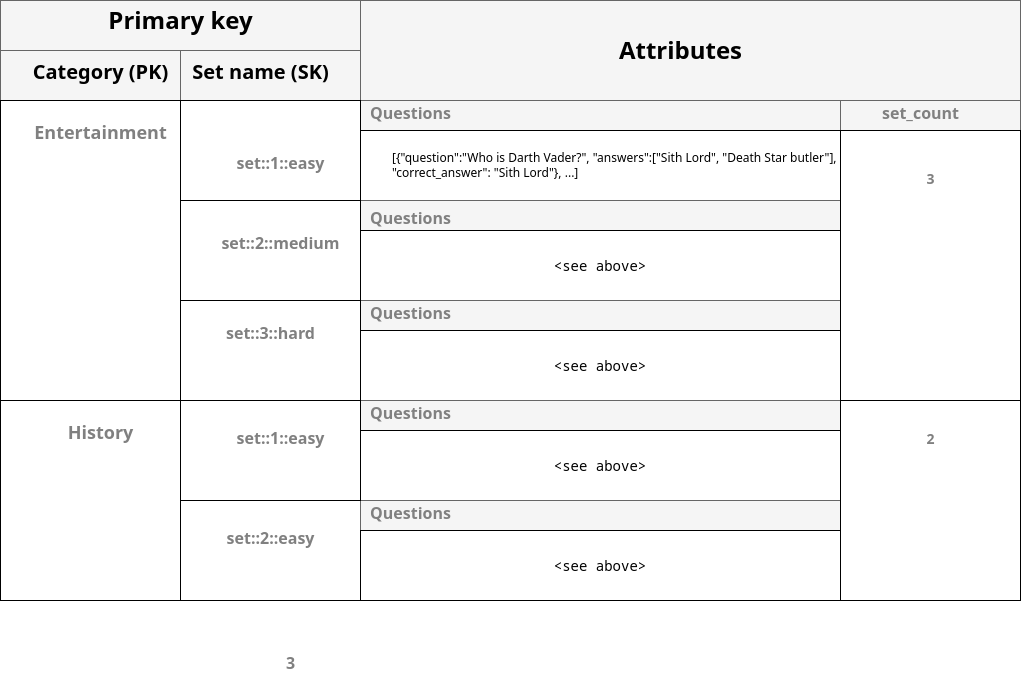

The diagram above was exported from draw.io. Its source (the exported page's mxGraphModel, read from the mxfile embedded in the PNG):
<mxGraphModel dx="1432" dy="905" grid="1" gridSize="10" guides="1" tooltips="1" connect="1" arrows="1" fold="1" page="1" pageScale="1" pageWidth="1169" pageHeight="827" math="0" shadow="0">
  <root>
    <mxCell id="0" />
    <object label="table structure" id="1">
      <mxCell parent="0" />
    </object>
    <mxCell id="E9l6Znqhp8DpD6IxyQNP-3" value="" style="rounded=0;whiteSpace=wrap;html=1;fillColor=#f5f5f5;fontColor=#333333;strokeColor=#666666;" vertex="1" parent="1">
      <mxGeometry x="60" y="50" width="1020" height="100" as="geometry" />
    </mxCell>
    <mxCell id="E9l6Znqhp8DpD6IxyQNP-4" value="" style="rounded=0;whiteSpace=wrap;html=1;fillColor=#f5f5f5;fontColor=#333333;strokeColor=#666666;" vertex="1" parent="1">
      <mxGeometry x="60" y="50" width="360" height="100" as="geometry" />
    </mxCell>
    <mxCell id="E9l6Znqhp8DpD6IxyQNP-5" value="" style="rounded=0;whiteSpace=wrap;html=1;fillColor=#f5f5f5;fontColor=#333333;strokeColor=#666666;" vertex="1" parent="1">
      <mxGeometry x="60" y="100" width="180" height="50" as="geometry" />
    </mxCell>
    <mxCell id="E9l6Znqhp8DpD6IxyQNP-6" value="" style="rounded=0;whiteSpace=wrap;html=1;fillColor=#f5f5f5;fontColor=#333333;strokeColor=#666666;" vertex="1" parent="1">
      <mxGeometry x="240" y="100" width="180" height="50" as="geometry" />
    </mxCell>
    <mxCell id="E9l6Znqhp8DpD6IxyQNP-8" value="" style="rounded=0;whiteSpace=wrap;html=1;" vertex="1" parent="1">
      <mxGeometry x="60" y="150" width="180" height="300" as="geometry" />
    </mxCell>
    <mxCell id="E9l6Znqhp8DpD6IxyQNP-44" value="" style="rounded=0;whiteSpace=wrap;html=1;" vertex="1" parent="1">
      <mxGeometry x="240" y="400" width="180" as="geometry" />
    </mxCell>
    <mxCell id="8lxBMBVgcO91DwZVDp7h-7" style="edgeStyle=orthogonalEdgeStyle;rounded=0;orthogonalLoop=1;jettySize=auto;html=1;exitX=0.5;exitY=1;exitDx=0;exitDy=0;" edge="1" parent="1">
      <mxGeometry relative="1" as="geometry">
        <mxPoint x="510" y="560" as="sourcePoint" />
        <mxPoint x="510" y="560" as="targetPoint" />
      </mxGeometry>
    </mxCell>
    <mxCell id="8lxBMBVgcO91DwZVDp7h-8" value="" style="rounded=0;whiteSpace=wrap;html=1;fillColor=#f5f5f5;fontColor=#333333;strokeColor=#666666;" vertex="1" parent="1">
      <mxGeometry x="420" y="150" width="480" height="30" as="geometry" />
    </mxCell>
    <mxCell id="8lxBMBVgcO91DwZVDp7h-16" value="&lt;div style=&quot;background-color: rgb(255, 255, 255); font-family: &amp;quot;Droid Sans Mono&amp;quot;, &amp;quot;monospace&amp;quot;, monospace; font-size: 14px; line-height: 19px; white-space: pre;&quot;&gt;&lt;br&gt;&lt;/div&gt;" style="rounded=0;whiteSpace=wrap;html=1;" vertex="1" parent="1">
      <mxGeometry x="420" y="180" width="480" height="70" as="geometry" />
    </mxCell>
    <mxCell id="8lxBMBVgcO91DwZVDp7h-22" value="" style="rounded=0;whiteSpace=wrap;html=1;fillColor=#f5f5f5;fontColor=#333333;strokeColor=#666666;" vertex="1" parent="1">
      <mxGeometry x="420" y="250" width="480" height="30" as="geometry" />
    </mxCell>
    <mxCell id="8lxBMBVgcO91DwZVDp7h-23" value="&lt;div style=&quot;background-color: rgb(255, 255, 255); font-family: &amp;quot;Droid Sans Mono&amp;quot;, &amp;quot;monospace&amp;quot;, monospace; font-size: 14px; line-height: 19px; white-space: pre;&quot;&gt;&amp;lt;see above&amp;gt;&lt;/div&gt;" style="rounded=0;whiteSpace=wrap;html=1;" vertex="1" parent="1">
      <mxGeometry x="420" y="280" width="480" height="70" as="geometry" />
    </mxCell>
    <mxCell id="8lxBMBVgcO91DwZVDp7h-25" value="" style="rounded=0;whiteSpace=wrap;html=1;fillColor=#f5f5f5;fontColor=#333333;strokeColor=#666666;" vertex="1" parent="1">
      <mxGeometry x="420" y="350" width="480" height="30" as="geometry" />
    </mxCell>
    <mxCell id="8lxBMBVgcO91DwZVDp7h-26" value="&lt;div style=&quot;background-color: rgb(255, 255, 255); font-family: &amp;quot;Droid Sans Mono&amp;quot;, &amp;quot;monospace&amp;quot;, monospace; font-size: 14px; line-height: 19px; white-space: pre;&quot;&gt;&amp;lt;see above&amp;gt;&lt;/div&gt;" style="rounded=0;whiteSpace=wrap;html=1;" vertex="1" parent="1">
      <mxGeometry x="420" y="380" width="480" height="70" as="geometry" />
    </mxCell>
    <mxCell id="8lxBMBVgcO91DwZVDp7h-44" value="" style="rounded=0;whiteSpace=wrap;html=1;" vertex="1" parent="1">
      <mxGeometry x="60" y="450" width="180" height="200" as="geometry" />
    </mxCell>
    <mxCell id="8lxBMBVgcO91DwZVDp7h-45" value="" style="rounded=0;whiteSpace=wrap;html=1;" vertex="1" parent="1">
      <mxGeometry x="240" y="450" width="180" height="200" as="geometry" />
    </mxCell>
    <mxCell id="8lxBMBVgcO91DwZVDp7h-57" value="" style="rounded=0;whiteSpace=wrap;html=1;fillColor=#f5f5f5;fontColor=#333333;strokeColor=#666666;" vertex="1" parent="1">
      <mxGeometry x="420" y="450" width="480" height="30" as="geometry" />
    </mxCell>
    <mxCell id="8lxBMBVgcO91DwZVDp7h-58" value="&lt;div style=&quot;background-color: rgb(255, 255, 255); font-family: &amp;quot;Droid Sans Mono&amp;quot;, &amp;quot;monospace&amp;quot;, monospace; font-size: 14px; line-height: 19px; white-space: pre;&quot;&gt;&amp;lt;see above&amp;gt;&lt;/div&gt;" style="rounded=0;whiteSpace=wrap;html=1;" vertex="1" parent="1">
      <mxGeometry x="420" y="480" width="480" height="70" as="geometry" />
    </mxCell>
    <mxCell id="8lxBMBVgcO91DwZVDp7h-59" value="" style="rounded=0;whiteSpace=wrap;html=1;fillColor=#f5f5f5;fontColor=#333333;strokeColor=#666666;" vertex="1" parent="1">
      <mxGeometry x="420" y="550" width="480" height="30" as="geometry" />
    </mxCell>
    <mxCell id="8lxBMBVgcO91DwZVDp7h-60" value="&lt;div style=&quot;background-color: rgb(255, 255, 255); font-family: &amp;quot;Droid Sans Mono&amp;quot;, &amp;quot;monospace&amp;quot;, monospace; font-size: 14px; line-height: 19px; white-space: pre;&quot;&gt;&amp;lt;see above&amp;gt;&lt;/div&gt;" style="rounded=0;whiteSpace=wrap;html=1;" vertex="1" parent="1">
      <mxGeometry x="420" y="580" width="480" height="70" as="geometry" />
    </mxCell>
    <mxCell id="8lxBMBVgcO91DwZVDp7h-71" value="" style="rounded=0;whiteSpace=wrap;html=1;" vertex="1" parent="1">
      <mxGeometry x="240" y="150" width="180" height="100" as="geometry" />
    </mxCell>
    <mxCell id="8lxBMBVgcO91DwZVDp7h-72" value="" style="rounded=0;whiteSpace=wrap;html=1;" vertex="1" parent="1">
      <mxGeometry x="240" y="250" width="180" height="100" as="geometry" />
    </mxCell>
    <mxCell id="8lxBMBVgcO91DwZVDp7h-73" value="" style="rounded=0;whiteSpace=wrap;html=1;" vertex="1" parent="1">
      <mxGeometry x="240" y="350" width="180" height="100" as="geometry" />
    </mxCell>
    <mxCell id="8lxBMBVgcO91DwZVDp7h-77" value="" style="rounded=0;whiteSpace=wrap;html=1;fillColor=#f5f5f5;fontColor=#333333;strokeColor=#666666;" vertex="1" parent="1">
      <mxGeometry x="900" y="150" width="180" height="30" as="geometry" />
    </mxCell>
    <mxCell id="8lxBMBVgcO91DwZVDp7h-79" value="&lt;span style=&quot;color: rgb(128, 128, 128);&quot;&gt;&lt;font style=&quot;font-size: 16px;&quot;&gt;Questions&lt;/font&gt;&lt;/span&gt;" style="text;strokeColor=none;fillColor=none;html=1;fontSize=24;fontStyle=1;verticalAlign=middle;align=center;" vertex="1" parent="1">
      <mxGeometry x="420" y="245" width="100" height="40" as="geometry" />
    </mxCell>
    <mxCell id="8lxBMBVgcO91DwZVDp7h-80" value="" style="rounded=0;whiteSpace=wrap;html=1;" vertex="1" parent="1">
      <mxGeometry x="900" y="180" width="180" height="270" as="geometry" />
    </mxCell>
    <mxCell id="8lxBMBVgcO91DwZVDp7h-81" value="" style="rounded=0;whiteSpace=wrap;html=1;" vertex="1" parent="1">
      <mxGeometry x="900" y="450" width="180" height="200" as="geometry" />
    </mxCell>
    <mxCell id="8lxBMBVgcO91DwZVDp7h-82" value="" style="rounded=0;whiteSpace=wrap;html=1;" vertex="1" parent="1">
      <mxGeometry x="240" y="450" width="180" height="100" as="geometry" />
    </mxCell>
    <mxCell id="8lxBMBVgcO91DwZVDp7h-83" value="&lt;span style=&quot;color: rgb(128, 128, 128); font-size: 16px;&quot;&gt;set::1::easy&lt;/span&gt;" style="text;strokeColor=none;fillColor=none;html=1;fontSize=24;fontStyle=1;verticalAlign=middle;align=center;" vertex="1" parent="1">
      <mxGeometry x="290" y="175" width="100" height="70" as="geometry" />
    </mxCell>
    <mxCell id="8lxBMBVgcO91DwZVDp7h-84" value="&lt;span style=&quot;color: rgb(128, 128, 128); font-size: 16px;&quot;&gt;set::1::easy&lt;/span&gt;" style="text;strokeColor=none;fillColor=none;html=1;fontSize=24;fontStyle=1;verticalAlign=middle;align=center;" vertex="1" parent="1">
      <mxGeometry x="290" y="450" width="100" height="70" as="geometry" />
    </mxCell>
    <mxCell id="8lxBMBVgcO91DwZVDp7h-85" value="&lt;span style=&quot;color: rgb(128, 128, 128); font-size: 14px;&quot;&gt;3&lt;/span&gt;" style="text;strokeColor=none;fillColor=none;html=1;fontSize=24;fontStyle=1;verticalAlign=middle;align=center;" vertex="1" parent="1">
      <mxGeometry x="940" y="190" width="100" height="70" as="geometry" />
    </mxCell>
    <mxCell id="8lxBMBVgcO91DwZVDp7h-86" value="&lt;span style=&quot;color: rgb(128, 128, 128); font-size: 14px;&quot;&gt;2&lt;/span&gt;" style="text;strokeColor=none;fillColor=none;html=1;fontSize=24;fontStyle=1;verticalAlign=middle;align=center;" vertex="1" parent="1">
      <mxGeometry x="940" y="450" width="100" height="70" as="geometry" />
    </mxCell>
    <object label="headings" id="E9l6Znqhp8DpD6IxyQNP-35">
      <mxCell parent="0" />
    </object>
    <mxCell id="E9l6Znqhp8DpD6IxyQNP-36" value="Primary key" style="text;strokeColor=none;fillColor=none;html=1;fontSize=24;fontStyle=1;verticalAlign=middle;align=center;" vertex="1" parent="E9l6Znqhp8DpD6IxyQNP-35">
      <mxGeometry x="190" y="50" width="100" height="40" as="geometry" />
    </mxCell>
    <mxCell id="E9l6Znqhp8DpD6IxyQNP-37" value="&lt;span style=&quot;font-size: 20px;&quot;&gt;Category (PK)&lt;/span&gt;" style="text;strokeColor=none;fillColor=none;html=1;fontSize=24;fontStyle=1;verticalAlign=middle;align=center;" vertex="1" parent="E9l6Znqhp8DpD6IxyQNP-35">
      <mxGeometry x="110" y="100" width="100" height="40" as="geometry" />
    </mxCell>
    <mxCell id="E9l6Znqhp8DpD6IxyQNP-38" value="&lt;font style=&quot;font-size: 20px;&quot;&gt;Set name (SK)&lt;/font&gt;" style="text;strokeColor=none;fillColor=none;html=1;fontSize=24;fontStyle=1;verticalAlign=middle;align=center;" vertex="1" parent="E9l6Znqhp8DpD6IxyQNP-35">
      <mxGeometry x="270" y="100" width="100" height="40" as="geometry" />
    </mxCell>
    <mxCell id="E9l6Znqhp8DpD6IxyQNP-39" value="Attributes" style="text;strokeColor=none;fillColor=none;html=1;fontSize=24;fontStyle=1;verticalAlign=middle;align=center;" vertex="1" parent="E9l6Znqhp8DpD6IxyQNP-35">
      <mxGeometry x="690" y="80" width="100" height="40" as="geometry" />
    </mxCell>
    <mxCell id="8lxBMBVgcO91DwZVDp7h-19" value="[{&quot;question&quot;:&quot;Who is Darth Vader?&quot;, &quot;answers&quot;:[&quot;Sith Lord&quot;, &quot;Death Star butler&quot;], &quot;correct_answer&quot;: &quot;Sith Lord&quot;}, ...]" style="text;html=1;align=left;verticalAlign=middle;whiteSpace=wrap;rounded=0;" vertex="1" parent="E9l6Znqhp8DpD6IxyQNP-35">
      <mxGeometry x="450" y="190" width="450" height="50" as="geometry" />
    </mxCell>
    <mxCell id="8lxBMBVgcO91DwZVDp7h-20" value="&lt;span style=&quot;color: rgb(128, 128, 128); font-size: 16px;&quot;&gt;Questions&lt;/span&gt;" style="text;strokeColor=none;fillColor=none;html=1;fontSize=24;fontStyle=1;verticalAlign=middle;align=center;" vertex="1" parent="E9l6Znqhp8DpD6IxyQNP-35">
      <mxGeometry x="420" y="440" width="100" height="40" as="geometry" />
    </mxCell>
    <mxCell id="8lxBMBVgcO91DwZVDp7h-21" value="&lt;span style=&quot;color: rgb(128, 128, 128);&quot;&gt;&lt;font style=&quot;font-size: 16px;&quot;&gt;set_count&lt;/font&gt;&lt;/span&gt;" style="text;strokeColor=none;fillColor=none;html=1;fontSize=24;fontStyle=1;verticalAlign=middle;align=center;" vertex="1" parent="E9l6Znqhp8DpD6IxyQNP-35">
      <mxGeometry x="930" y="140" width="100" height="40" as="geometry" />
    </mxCell>
    <mxCell id="8lxBMBVgcO91DwZVDp7h-28" value="&lt;span style=&quot;color: rgb(128, 128, 128); font-size: 16px;&quot;&gt;set::3::hard&lt;/span&gt;" style="text;strokeColor=none;fillColor=none;html=1;fontSize=24;fontStyle=1;verticalAlign=middle;align=center;" vertex="1" parent="E9l6Znqhp8DpD6IxyQNP-35">
      <mxGeometry x="280" y="360" width="100" height="40" as="geometry" />
    </mxCell>
    <mxCell id="8lxBMBVgcO91DwZVDp7h-31" value="&lt;span style=&quot;color: rgb(128, 128, 128);&quot;&gt;&lt;font style=&quot;font-size: 16px;&quot;&gt;Questions&lt;/font&gt;&lt;/span&gt;" style="text;strokeColor=none;fillColor=none;html=1;fontSize=24;fontStyle=1;verticalAlign=middle;align=center;" vertex="1" parent="E9l6Znqhp8DpD6IxyQNP-35">
      <mxGeometry x="420" y="340" width="100" height="40" as="geometry" />
    </mxCell>
    <mxCell id="8lxBMBVgcO91DwZVDp7h-32" value="&lt;span style=&quot;color: rgb(128, 128, 128); font-size: 16px;&quot;&gt;set::2::medium&lt;/span&gt;" style="text;strokeColor=none;fillColor=none;html=1;fontSize=24;fontStyle=1;verticalAlign=middle;align=center;" vertex="1" parent="E9l6Znqhp8DpD6IxyQNP-35">
      <mxGeometry x="290" y="270" width="100" height="40" as="geometry" />
    </mxCell>
    <mxCell id="8lxBMBVgcO91DwZVDp7h-53" value="&lt;span style=&quot;color: rgb(128, 128, 128); font-size: 16px;&quot;&gt;3&lt;/span&gt;" style="text;strokeColor=none;fillColor=none;html=1;fontSize=24;fontStyle=1;verticalAlign=middle;align=center;" vertex="1" parent="E9l6Znqhp8DpD6IxyQNP-35">
      <mxGeometry x="300" y="690" width="100" height="40" as="geometry" />
    </mxCell>
    <mxCell id="8lxBMBVgcO91DwZVDp7h-54" value="&lt;span style=&quot;color: rgb(128, 128, 128); font-size: 18px;&quot;&gt;Entertainment&lt;/span&gt;" style="text;strokeColor=none;fillColor=none;html=1;fontSize=24;fontStyle=1;verticalAlign=middle;align=center;" vertex="1" parent="E9l6Znqhp8DpD6IxyQNP-35">
      <mxGeometry x="110" y="160" width="100" height="40" as="geometry" />
    </mxCell>
    <mxCell id="8lxBMBVgcO91DwZVDp7h-62" value="&lt;span style=&quot;color: rgb(128, 128, 128); font-size: 18px;&quot;&gt;History&lt;/span&gt;" style="text;strokeColor=none;fillColor=none;html=1;fontSize=24;fontStyle=1;verticalAlign=middle;align=center;" vertex="1" parent="E9l6Znqhp8DpD6IxyQNP-35">
      <mxGeometry x="110" y="460" width="100" height="40" as="geometry" />
    </mxCell>
    <mxCell id="8lxBMBVgcO91DwZVDp7h-63" value="&lt;span style=&quot;color: rgb(128, 128, 128); font-size: 16px;&quot;&gt;Questions&lt;/span&gt;" style="text;strokeColor=none;fillColor=none;html=1;fontSize=24;fontStyle=1;verticalAlign=middle;align=center;" vertex="1" parent="E9l6Znqhp8DpD6IxyQNP-35">
      <mxGeometry x="420" y="140" width="100" height="40" as="geometry" />
    </mxCell>
    <mxCell id="8lxBMBVgcO91DwZVDp7h-64" value="&lt;span style=&quot;color: rgb(128, 128, 128); font-size: 16px;&quot;&gt;Questions&lt;/span&gt;" style="text;strokeColor=none;fillColor=none;html=1;fontSize=24;fontStyle=1;verticalAlign=middle;align=center;" vertex="1" parent="E9l6Znqhp8DpD6IxyQNP-35">
      <mxGeometry x="420" y="540" width="100" height="40" as="geometry" />
    </mxCell>
    <mxCell id="8lxBMBVgcO91DwZVDp7h-74" value="&lt;span style=&quot;color: rgb(128, 128, 128); font-size: 16px;&quot;&gt;set::2::easy&lt;/span&gt;" style="text;strokeColor=none;fillColor=none;html=1;fontSize=24;fontStyle=1;verticalAlign=middle;align=center;" vertex="1" parent="E9l6Znqhp8DpD6IxyQNP-35">
      <mxGeometry x="280" y="550" width="100" height="70" as="geometry" />
    </mxCell>
  </root>
</mxGraphModel>